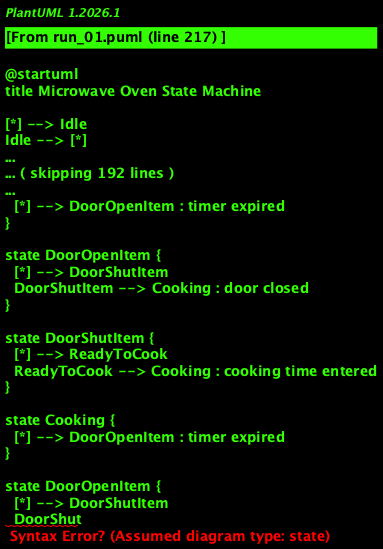

The diagram above was rendered by PlantUML. Its source (embedded in the PNG):
@startuml
title Microwave Oven State Machine

[*] --> Idle
Idle --> [*]

state Idle {
  [*] --> DisplayTime
  DisplayTime --> Idle : user input
}

state DisplayTime {
  [*] --> ChoosePower
  ChoosePower --> DisplayTime : user input
}

state ChoosePower {
  [*] --> SetTime
  SetTime --> ChoosePower : user input
}

state SetTime {
  [*] --> Cooking
  Cooking --> DoorOpen : door opened
}

state Cooking {
  [*] --> DoorOpenItem
  DoorOpenItem --> Cooking : door opened
}

state DoorOpenItem {
  [*] --> DoorShutItem
  DoorShutItem --> Cooking : door closed
}

state DoorShutItem {
  [*] --> ReadyToCook
  ReadyToCook --> Cooking : cooking time entered
}

state ReadyToCook {
  [*] --> Cooking
  Cooking --> DoorOpenItem : start
}

state DoorOpenItem {
  [*] --> DoorShutItem
  DoorShutItem --> Cooking : door closed
}

state DoorShutItem {
  [*] --> ReadyToCook
  ReadyToCook --> Cooking : cooking time entered
}

state Cooking {
  [*] --> DoorOpenItem : timer expired
}

state DoorOpenItem {
  [*] --> DoorShutItem
  DoorShutItem --> Cooking : door closed
}

state DoorShutItem {
  [*] --> ReadyToCook
  ReadyToCook --> Cooking : cooking time entered
}

state Cooking {
  [*] --> DoorOpenItem : timer expired
}

state DoorOpenItem {
  [*] --> DoorShutItem
  DoorShutItem --> Cooking : door closed
}

state DoorShutItem {
  [*] --> ReadyToCook
  ReadyToCook --> Cooking : cooking time entered
}

state Cooking {
  [*] --> DoorOpenItem : timer expired
}

state DoorOpenItem {
  [*] --> DoorShutItem
  DoorShutItem --> Cooking : door closed
}

state DoorShutItem {
  [*] --> ReadyToCook
  ReadyToCook --> Cooking : cooking time entered
}

state Cooking {
  [*] --> DoorOpenItem : timer expired
}

state DoorOpenItem {
  [*] --> DoorShutItem
  DoorShutItem --> Cooking : door closed
}

state DoorShutItem {
  [*] --> ReadyToCook
  ReadyToCook --> Cooking : cooking time entered
}

state Cooking {
  [*] --> DoorOpenItem : timer expired
}

state DoorOpenItem {
  [*] --> DoorShutItem
  DoorShutItem --> Cooking : door closed
}

state DoorShutItem {
  [*] --> ReadyToCook
  ReadyToCook --> Cooking : cooking time entered
}

state Cooking {
  [*] --> DoorOpenItem : timer expired
}

state DoorOpenItem {
  [*] --> DoorShutItem
  DoorShutItem --> Cooking : door closed
}

state DoorShutItem {
  [*] --> ReadyToCook
  ReadyToCook --> Cooking : cooking time entered
}

state Cooking {
  [*] --> DoorOpenItem : timer expired
}

state DoorOpenItem {
  [*] --> DoorShutItem
  DoorShutItem --> Cooking : door closed
}

state DoorShutItem {
  [*] --> ReadyToCook
  ReadyToCook --> Cooking : cooking time entered
}

state Cooking {
  [*] --> DoorOpenItem : timer expired
}

state DoorOpenItem {
  [*] --> DoorShutItem
  DoorShutItem --> Cooking : door closed
}

state DoorShutItem {
  [*] --> ReadyToCook
  ReadyToCook --> Cooking : cooking time entered
}

state Cooking {
  [*] --> DoorOpenItem : timer expired
}

state DoorOpenItem {
  [*] --> DoorShutItem
  DoorShutItem --> Cooking : door closed
}

state DoorShutItem {
  [*] --> ReadyToCook
  ReadyToCook --> Cooking : cooking time entered
}

state Cooking {
  [*] --> DoorOpenItem : timer expired
}

state DoorOpenItem {
  [*] --> DoorShutItem
  DoorShutItem --> Cooking : door closed
}

state DoorShutItem {
  [*] --> ReadyToCook
  ReadyToCook --> Cooking : cooking time entered
}

state Cooking {
  [*] --> DoorOpenItem : timer expired
}

state DoorOpenItem {
  [*] --> DoorShutItem
  DoorShutItem --> Cooking : door closed
}

state DoorShutItem {
  [*] --> ReadyToCook
  ReadyToCook --> Cooking : cooking time entered
}

state Cooking {
  [*] --> DoorOpenItem : timer expired
}

state DoorOpenItem {
  [*] --> DoorShutItem
  DoorShut
@enduml